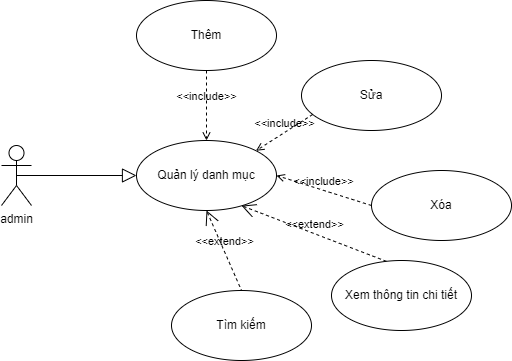

The diagram above was exported from draw.io. Its source (the exported page's mxGraphModel, read from the mxfile embedded in the PNG):
<mxGraphModel dx="1044" dy="558" grid="1" gridSize="10" guides="1" tooltips="1" connect="1" arrows="1" fold="1" page="1" pageScale="1" pageWidth="850" pageHeight="1100" math="0" shadow="0">
  <root>
    <mxCell id="0" />
    <mxCell id="1" parent="0" />
    <mxCell id="NpAqMLOD_4WmKCN4oziz-1" value="Xem thông tin chi tiết" style="ellipse;whiteSpace=wrap;html=1;" parent="1" vertex="1">
      <mxGeometry x="550" y="380" width="140" height="70" as="geometry" />
    </mxCell>
    <mxCell id="NpAqMLOD_4WmKCN4oziz-2" value="admin" style="shape=umlActor;html=1;verticalLabelPosition=bottom;verticalAlign=top;align=center;" parent="1" vertex="1">
      <mxGeometry x="220" y="265" width="30" height="60" as="geometry" />
    </mxCell>
    <mxCell id="NpAqMLOD_4WmKCN4oziz-5" value="Thêm" style="ellipse;whiteSpace=wrap;html=1;" parent="1" vertex="1">
      <mxGeometry x="355" y="120" width="140" height="70" as="geometry" />
    </mxCell>
    <mxCell id="NpAqMLOD_4WmKCN4oziz-6" value="Sửa" style="ellipse;whiteSpace=wrap;html=1;" parent="1" vertex="1">
      <mxGeometry x="520" y="180" width="140" height="70" as="geometry" />
    </mxCell>
    <mxCell id="NpAqMLOD_4WmKCN4oziz-7" value="Xóa" style="ellipse;whiteSpace=wrap;html=1;" parent="1" vertex="1">
      <mxGeometry x="590" y="290" width="140" height="70" as="geometry" />
    </mxCell>
    <mxCell id="NpAqMLOD_4WmKCN4oziz-8" value="Quản lý danh mục" style="ellipse;whiteSpace=wrap;html=1;" parent="1" vertex="1">
      <mxGeometry x="355" y="260" width="140" height="70" as="geometry" />
    </mxCell>
    <mxCell id="NpAqMLOD_4WmKCN4oziz-9" value="" style="edgeStyle=none;html=1;endArrow=block;endFill=0;endSize=12;verticalAlign=bottom;rounded=0;exitX=0.5;exitY=0.5;exitDx=0;exitDy=0;exitPerimeter=0;entryX=0;entryY=0.5;entryDx=0;entryDy=0;" parent="1" source="NpAqMLOD_4WmKCN4oziz-2" target="NpAqMLOD_4WmKCN4oziz-8" edge="1">
      <mxGeometry width="160" relative="1" as="geometry">
        <mxPoint x="265" y="280" as="sourcePoint" />
        <mxPoint x="425" y="280" as="targetPoint" />
      </mxGeometry>
    </mxCell>
    <mxCell id="NpAqMLOD_4WmKCN4oziz-12" value="&amp;lt;&amp;lt;include&amp;gt;&amp;gt;" style="edgeStyle=none;html=1;endArrow=open;verticalAlign=bottom;dashed=1;labelBackgroundColor=none;rounded=0;exitX=0.5;exitY=1;exitDx=0;exitDy=0;entryX=0.5;entryY=0;entryDx=0;entryDy=0;" parent="1" source="NpAqMLOD_4WmKCN4oziz-5" target="NpAqMLOD_4WmKCN4oziz-8" edge="1">
      <mxGeometry width="160" relative="1" as="geometry">
        <mxPoint x="340" y="290" as="sourcePoint" />
        <mxPoint x="500" y="290" as="targetPoint" />
      </mxGeometry>
    </mxCell>
    <mxCell id="NpAqMLOD_4WmKCN4oziz-13" value="&amp;lt;&amp;lt;include&amp;gt;&amp;gt;" style="edgeStyle=none;html=1;endArrow=open;verticalAlign=bottom;dashed=1;labelBackgroundColor=none;rounded=0;exitX=0.08;exitY=0.771;exitDx=0;exitDy=0;entryX=1;entryY=0;entryDx=0;entryDy=0;exitPerimeter=0;" parent="1" source="NpAqMLOD_4WmKCN4oziz-6" target="NpAqMLOD_4WmKCN4oziz-8" edge="1">
      <mxGeometry width="160" relative="1" as="geometry">
        <mxPoint x="435" y="190" as="sourcePoint" />
        <mxPoint x="435" y="270" as="targetPoint" />
      </mxGeometry>
    </mxCell>
    <mxCell id="NpAqMLOD_4WmKCN4oziz-14" value="&amp;lt;&amp;lt;include&amp;gt;&amp;gt;" style="edgeStyle=none;html=1;endArrow=open;verticalAlign=bottom;dashed=1;labelBackgroundColor=none;rounded=0;exitX=0;exitY=0.5;exitDx=0;exitDy=0;entryX=1;entryY=0.5;entryDx=0;entryDy=0;" parent="1" source="NpAqMLOD_4WmKCN4oziz-7" target="NpAqMLOD_4WmKCN4oziz-8" edge="1">
      <mxGeometry width="160" relative="1" as="geometry">
        <mxPoint x="445" y="200" as="sourcePoint" />
        <mxPoint x="445" y="280" as="targetPoint" />
      </mxGeometry>
    </mxCell>
    <mxCell id="NpAqMLOD_4WmKCN4oziz-15" value="&amp;lt;&amp;lt;extend&amp;gt;&amp;gt;" style="edgeStyle=none;html=1;startArrow=open;endArrow=none;startSize=12;verticalAlign=bottom;dashed=1;labelBackgroundColor=none;rounded=0;entryX=0.391;entryY=0.011;entryDx=0;entryDy=0;entryPerimeter=0;exitX=0.75;exitY=0.931;exitDx=0;exitDy=0;exitPerimeter=0;" parent="1" source="NpAqMLOD_4WmKCN4oziz-8" target="NpAqMLOD_4WmKCN4oziz-1" edge="1">
      <mxGeometry width="160" relative="1" as="geometry">
        <mxPoint x="340" y="290" as="sourcePoint" />
        <mxPoint x="500" y="290" as="targetPoint" />
      </mxGeometry>
    </mxCell>
    <mxCell id="6uxBRcycE0Dr4WLiT7Wt-1" value="&amp;lt;&amp;lt;extend&amp;gt;&amp;gt;" style="edgeStyle=none;html=1;startArrow=open;endArrow=none;startSize=12;verticalAlign=bottom;dashed=1;labelBackgroundColor=none;rounded=0;entryX=0.5;entryY=0;entryDx=0;entryDy=0;exitX=0.5;exitY=1;exitDx=0;exitDy=0;" edge="1" parent="1" source="NpAqMLOD_4WmKCN4oziz-8" target="6uxBRcycE0Dr4WLiT7Wt-2">
      <mxGeometry width="160" relative="1" as="geometry">
        <mxPoint x="480" y="345" as="sourcePoint" />
        <mxPoint x="545" y="411" as="targetPoint" />
      </mxGeometry>
    </mxCell>
    <mxCell id="6uxBRcycE0Dr4WLiT7Wt-2" value="Tìm kiếm" style="ellipse;whiteSpace=wrap;html=1;" vertex="1" parent="1">
      <mxGeometry x="390" y="410" width="140" height="70" as="geometry" />
    </mxCell>
  </root>
</mxGraphModel>